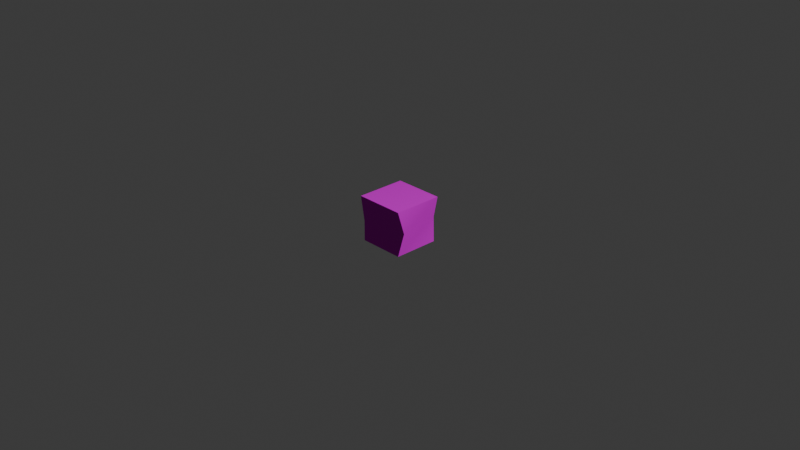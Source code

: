 # Source: meat_03.blend  (saved by Blender 4.1.24; exported with 4.5.12 LTS)
import bpy
from mathutils import Matrix  # noqa: F401  (used for matrix-valued properties, if any)

bpy.ops.wm.read_factory_settings(use_empty=True)
scene = bpy.context.scene
scene.name = 'Scene'

# ---- collections
col_collection = bpy.data.collections.new('Collection'); scene.collection.children.link(col_collection)

# ---- images (referenced by path relative to the original .blend; pixels are not part of the script)
import os
ASSET_DIR = os.environ.get("B2B_ASSET_DIR", "")  # directory of the original .blend (textures are referenced by path, not embedded)
HERE = os.path.dirname(os.path.abspath(__file__))  # packed textures are extracted next to this script under _unpacked/

def load_image(name, relpath, width, height, colorspace="sRGB"):
    """Load a texture the original file referenced (path relative to the .blend, or extracted next to this script)."""
    p = next((c for c in (os.path.join(HERE, relpath), os.path.join(ASSET_DIR, relpath)) if relpath and os.path.exists(c)), "")
    if p:
        img = bpy.data.images.load(p, check_existing=True)
        img.name = name
    else:  # same state as the original file: an image datablock whose file is absent (Cycles renders it pink)
        img = bpy.data.images.new(name, width, height)
        img.source = "FILE"
        img.filepath = "//" + (relpath or name)
    img.colorspace_settings.name = colorspace
    return img
img_meat_uv_02_png = load_image('meat_uv_02.png', 'meat_uv_02.png', 1024, 1024, 'sRGB')
img_meat_uv_02_normals_n_png = load_image('meat_uv_02_normals_n.png', 'meat_uv_02_normals_n.png', 1024, 1024, 'Non-Color')

# ---- materials (node trees are filled in below, after node groups)
mat_meat_02 = bpy.data.materials.new('meat_02')
mat_meat_02.use_transparent_shadow = False

# ---- material node trees
mat_meat_02.use_nodes = True; mat_meat_02.node_tree.nodes.clear()
_N = mat_meat_02.node_tree.nodes; _L = mat_meat_02.node_tree.links
n0 = _N.new('ShaderNodeBsdfPrincipled'); n0.name = 'Principled BSDF'; n0.location = (10, 300)
n0.inputs[2].default_value = 1.0
n0.inputs[13].default_value = 0.0
n1 = _N.new('ShaderNodeOutputMaterial'); n1.name = 'Material Output'; n1.location = (300, 300)
n2 = _N.new('ShaderNodeTexImage'); n2.name = 'Image Texture'; n2.location = (-526, 265)
n2.image = img_meat_uv_02_png
n2.interpolation = 'Closest'
n3 = _N.new('ShaderNodeTexImage'); n3.name = 'Image Texture.001'; n3.location = (-631, -150)
n3.image = img_meat_uv_02_normals_n_png
n4 = _N.new('ShaderNodeNormalMap'); n4.name = 'Normal Map'; n4.location = (-281, -81)
_L.new(n0.outputs[0], n1.inputs[0])
_L.new(n2.outputs[0], n0.inputs[0])
_L.new(n3.outputs[0], n4.inputs[1])
_L.new(n4.outputs[0], n0.inputs[5])
n1.is_active_output = True

# ---- world
world_world = bpy.data.worlds.new('World'); scene.world = world_world
world_world.use_nodes = True; world_world.node_tree.nodes.clear()
_N = world_world.node_tree.nodes; _L = world_world.node_tree.links
n0 = _N.new('ShaderNodeOutputWorld'); n0.name = 'World Output'; n0.location = (300, 300)
n1 = _N.new('ShaderNodeBackground'); n1.name = 'Background'; n1.location = (10, 300)
n1.inputs[0].default_value = (0.05088, 0.05088, 0.05088, 1.0)
_L.new(n1.outputs[0], n0.inputs[0])
n0.is_active_output = True
world_world.color = (0.05088, 0.05088, 0.05088)
world_world.use_sun_shadow = False
world_world.sun_shadow_jitter_overblur = 0.0

# ---- cameras
cam_camera = bpy.data.cameras.new('Camera')
cam_camera.clip_end = 100.0
cam_camera.ortho_scale = 7.314

# ---- lights
light_light = bpy.data.lights.new('Light', 'POINT')
light_light.transmission_factor = 0.0
light_light.energy = 1000.0
light_light.shadow_soft_size = 0.1
light_light.shadow_maximum_resolution = 0.006
light_light.use_absolute_resolution = True

# ---- meshes
me_cube_001 = bpy.data.meshes.new('Cube.001')
me_cube_001.from_pydata([(-0.25, -0.25, -0.25), (-0.2719, -0.2719, 0.25), (-0.25, 0.25, -0.25), (-0.2719, 0.2719, 0.25), (0.25, -0.25, -0.25), (0.2719, -0.2719, 0.25), (0.25, 0.25, -0.25), (0.2719, 0.2719, 0.25), (-0.2052, -0.2879, 0.0), (-0.2879, 0.2052, 0.0), (0.2052, 0.2879, 0.0), (0.2879, -0.2052, 0.0)], [], [(3, 7, 10), (5, 1, 8), (10, 11, 4), (1, 3, 9), (3, 1, 5, 7), (8, 9, 2), (6, 4, 0, 2), (11, 8, 0), (9, 10, 6), (11, 10, 7), (5, 11, 7), (11, 5, 8), (8, 1, 9), (9, 3, 10), (2, 9, 6), (6, 10, 4), (4, 11, 0), (0, 8, 2)])
me_cube_001.polygons.foreach_set('use_smooth', [True] * 18)
_k = set([(0, 2), (0, 4), (0, 8), (1, 3), (1, 5), (1, 8), (2, 6), (2, 9), (3, 7), (3, 9), (4, 6), (4, 11), (5, 7), (5, 11), (6, 10), (7, 10)])
me_cube_001.attributes.new('sharp_edge', 'BOOLEAN', 'EDGE').data.foreach_set('value', [ (min(e.vertices), max(e.vertices)) in _k for e in me_cube_001.edges])
_uv = me_cube_001.uv_layers.new(name='UVMap')
_uv.uv.foreach_set('vector', [0.6013, 0.2358, 0.6013, 0.8629, 0.3125, 0.7859, 0.6014, 0.2358, 0.6014, 0.8628, 0.3126, 0.7859, 0.304, 0.2095, 0.3129, 0.7859, 0.02081, 0.8341, 0.6019, 0.2358, 0.6019, 0.8629, 0.313, 0.7859, 0.9796, 0.4492, 0.633, 0.4492, 0.633, 0.1025, 0.9796, 0.1025, 0.3041, 0.2095, 0.313, 0.7859, 0.0209, 0.8341, 0.9641, 0.568, 0.9641, 0.8866, 0.6454, 0.8866, 0.6454, 0.568, 0.3037, 0.2095, 0.3126, 0.7859, 0.02046, 0.8341, 0.3036, 0.2095, 0.3125, 0.7859, 0.02035, 0.8341, 0.3129, 0.7859, 0.304, 0.2095, 0.6018, 0.2358, 0.6018, 0.8628, 0.3129, 0.7859, 0.6018, 0.2358, 0.3037, 0.2095, 0.6014, 0.2358, 0.3126, 0.7859, 0.3041, 0.2095, 0.6019, 0.2358, 0.313, 0.7859, 0.3036, 0.2095, 0.6013, 0.2358, 0.3125, 0.7859, 0.01143, 0.2577, 0.3036, 0.2095, 0.02035, 0.8341, 0.01189, 0.2577, 0.304, 0.2095, 0.02081, 0.8341, 0.01154, 0.2577, 0.3037, 0.2095, 0.02046, 0.8341, 0.01198, 0.2577, 0.3041, 0.2095, 0.0209, 0.8341])
me_cube_001.materials.append(mat_meat_02)
me_cube_001.update()

# ---- objects
ob_light = bpy.data.objects.new('Light', light_light)
ob_camera = bpy.data.objects.new('Camera', cam_camera)
ob_cube = bpy.data.objects.new('Cube', me_cube_001)

# ---- transforms, parenting, visibility, modifiers, constraints
ob_light.location = (4.076, 1.005, 5.904)
ob_light.rotation_euler = (0.6503, 0.05522, 1.866)
ob_light.lock_rotations_4d = False
ob_light.empty_display_type = 'ARROWS'
ob_light.color = (0.0, 0.0, 0.0, 0.0)
ob_light.lineart.crease_threshold = 0.0
ob_camera.location = (7.359, -6.926, 4.958)
ob_camera.rotation_euler = (1.109, 0.0, 0.8149)
ob_camera.lock_rotations_4d = False
ob_camera.empty_display_type = 'ARROWS'
ob_camera.color = (0.0, 0.0, 0.0, 0.0)
ob_camera.display_type = 'WIRE'
ob_camera.lineart.crease_threshold = 0.0
ob_cube.location = (0.0, 0.0, 0.0)

# ---- collection membership
col_collection.objects.link(ob_light)
col_collection.objects.link(ob_camera)
col_collection.objects.link(ob_cube)

# ---- scene / render settings (as saved in the file)
scene.camera = ob_camera
scene.frame_start = 1; scene.frame_end = 250; scene.frame_set(1)
scene.render.engine = 'BLENDER_EEVEE_NEXT'
scene.cycles.sampling_pattern = 'TABULATED_SOBOL'
scene.eevee.ray_tracing_options.trace_max_roughness = 0.0
bpy.context.view_layer.update()
